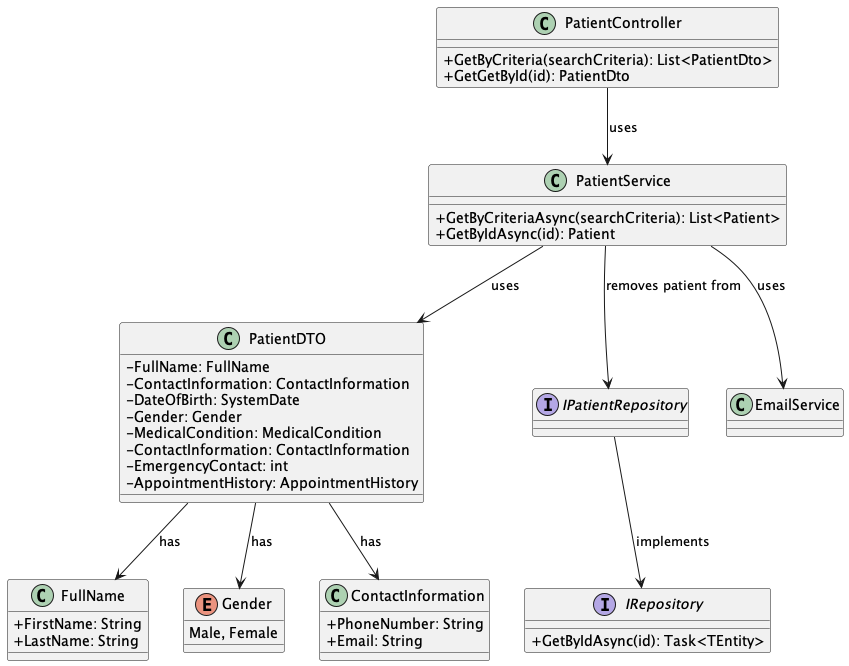

The diagram above was rendered by PlantUML. Its source (embedded in the PNG):
@startuml

skinparam packageStyle rectangle
skinparam shadowing false

skinparam classAttributeIconSize 0

class PatientController {
  + GetByCriteria(searchCriteria): List<PatientDto>
  + GetGetById(id): PatientDto
}


class PatientService {
  + GetByCriteriaAsync(searchCriteria): List<Patient>
  + GetByIdAsync(id): Patient
}

class PatientDTO {
  - FullName: FullName
  - ContactInformation: ContactInformation
  - DateOfBirth: SystemDate
  - Gender: Gender
  - MedicalCondition: MedicalCondition
  - ContactInformation: ContactInformation
  - EmergencyContact: int
  - AppointmentHistory: AppointmentHistory 
  'TODO: Review AppointmentHistory type
}

class FullName{
    + FirstName: String
    + LastName: String
}

enum Gender {
  Male, Female
}

class ContactInformation{
    + PhoneNumber: String
    + Email: String
}

interface IPatientRepository {
  
}

interface IRepository {
  + GetByIdAsync(id): Task<TEntity>
}


'class Database {
'  + save(Patient patient): void
'}

PatientService --> EmailService : uses
PatientService --> PatientDTO : uses
PatientController --> PatientService : uses
PatientService --> IPatientRepository : removes patient from
IPatientRepository --> IRepository : implements
PatientDTO --> ContactInformation : has
PatientDTO --> FullName : has
PatientDTO --> Gender : has

@enduml